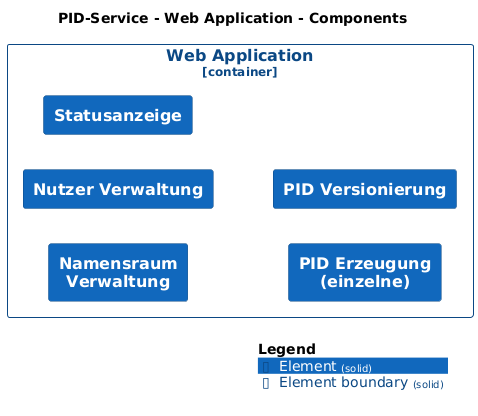

The diagram above was rendered by PlantUML. Its source (embedded in the PNG):
@startuml
set separator none
title PID-Service - Web Application - Components

left to right direction

!include <C4/C4>
!include <C4/C4_Context>
!include <C4/C4_Component>

AddElementTag("Element", $bgColor="#1168bd", $borderColor="#0b4884", $fontColor="#ffffff", $sprite="", $shadowing="", $borderStyle="solid")

AddBoundaryTag("Element", $bgColor="#ffffff", $borderColor="#0b4884", $fontColor="#0b4884", $shadowing="", $borderStyle="solid")

Container_Boundary("PIDService.WebApplication_boundary", "Web Application", $tags="Element") {
  Component(PIDService.WebApplication.NamensraumVerwaltung, "Namensraum Verwaltung", $techn="", $descr="", $tags="Element", $link="")
  Component(PIDService.WebApplication.NutzerVerwaltung, "Nutzer Verwaltung", $techn="", $descr="", $tags="Element", $link="")
  Component(PIDService.WebApplication.Statusanzeige, "Statusanzeige", $techn="", $descr="", $tags="Element", $link="")
  Component(PIDService.WebApplication.PIDErzeugungeinzelne, "PID Erzeugung (einzelne)", $techn="", $descr="", $tags="Element", $link="")
  Component(PIDService.WebApplication.PIDVersionierung, "PID Versionierung", $techn="", $descr="", $tags="Element", $link="")
}


SHOW_LEGEND(true)
@enduml